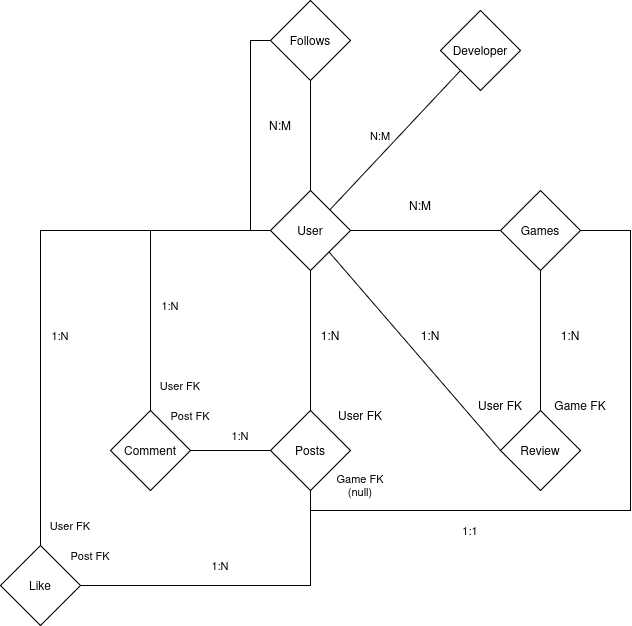

The diagram above was exported from draw.io. Its source (the exported page's mxGraphModel, read from the mxfile embedded in the PNG):
<mxGraphModel dx="1426" dy="755" grid="1" gridSize="10" guides="1" tooltips="1" connect="1" arrows="1" fold="1" page="1" pageScale="1" pageWidth="827" pageHeight="1169" math="0" shadow="0">
  <root>
    <mxCell id="0" />
    <mxCell id="1" parent="0" />
    <mxCell id="tWWooYRS6jDrsB7afvuO-5" edge="1" parent="1" source="tWWooYRS6jDrsB7afvuO-1" style="edgeStyle=orthogonalEdgeStyle;rounded=0;orthogonalLoop=1;jettySize=auto;html=1;entryX=0;entryY=0.5;entryDx=0;entryDy=0;endArrow=none;endFill=0;" target="tWWooYRS6jDrsB7afvuO-2">
      <mxGeometry relative="1" as="geometry" />
    </mxCell>
    <mxCell id="tWWooYRS6jDrsB7afvuO-10" edge="1" parent="1" source="tWWooYRS6jDrsB7afvuO-1" style="edgeStyle=orthogonalEdgeStyle;rounded=0;orthogonalLoop=1;jettySize=auto;html=1;entryX=0.5;entryY=0;entryDx=0;entryDy=0;endArrow=none;endFill=0;" target="tWWooYRS6jDrsB7afvuO-4">
      <mxGeometry relative="1" as="geometry" />
    </mxCell>
    <mxCell id="tWWooYRS6jDrsB7afvuO-13" edge="1" parent="1" source="tWWooYRS6jDrsB7afvuO-1" style="edgeStyle=orthogonalEdgeStyle;rounded=0;orthogonalLoop=1;jettySize=auto;html=1;entryX=0.5;entryY=1;entryDx=0;entryDy=0;endArrow=none;endFill=0;" target="tWWooYRS6jDrsB7afvuO-3">
      <mxGeometry relative="1" as="geometry" />
    </mxCell>
    <mxCell id="tWWooYRS6jDrsB7afvuO-22" edge="1" parent="1" source="tWWooYRS6jDrsB7afvuO-1" style="rounded=0;orthogonalLoop=1;jettySize=auto;html=1;entryX=0;entryY=0.5;entryDx=0;entryDy=0;endArrow=none;endFill=0;" target="tWWooYRS6jDrsB7afvuO-19">
      <mxGeometry relative="1" as="geometry" />
    </mxCell>
    <mxCell id="tWWooYRS6jDrsB7afvuO-38" edge="1" parent="1" source="tWWooYRS6jDrsB7afvuO-1" style="edgeStyle=orthogonalEdgeStyle;shape=connector;rounded=0;orthogonalLoop=1;jettySize=auto;html=1;entryX=0.5;entryY=0;entryDx=0;entryDy=0;strokeColor=default;align=center;verticalAlign=middle;fontFamily=Helvetica;fontSize=11;fontColor=default;labelBackgroundColor=default;endArrow=none;endFill=0;" target="tWWooYRS6jDrsB7afvuO-30">
      <mxGeometry relative="1" as="geometry" />
    </mxCell>
    <mxCell id="tWWooYRS6jDrsB7afvuO-46" edge="1" parent="1" source="tWWooYRS6jDrsB7afvuO-1" style="shape=connector;rounded=0;orthogonalLoop=1;jettySize=auto;html=1;entryX=0;entryY=1;entryDx=0;entryDy=0;strokeColor=default;align=center;verticalAlign=middle;fontFamily=Helvetica;fontSize=11;fontColor=default;labelBackgroundColor=default;endArrow=none;endFill=0;" target="tWWooYRS6jDrsB7afvuO-45">
      <mxGeometry relative="1" as="geometry" />
    </mxCell>
    <mxCell id="tWWooYRS6jDrsB7afvuO-1" parent="1" style="rhombus;whiteSpace=wrap;html=1;" value="User" vertex="1">
      <mxGeometry height="80" width="80" x="350" y="260" as="geometry" />
    </mxCell>
    <mxCell id="tWWooYRS6jDrsB7afvuO-20" edge="1" parent="1" source="tWWooYRS6jDrsB7afvuO-2" style="edgeStyle=orthogonalEdgeStyle;rounded=0;orthogonalLoop=1;jettySize=auto;html=1;entryX=0.5;entryY=0;entryDx=0;entryDy=0;endArrow=none;endFill=0;" target="tWWooYRS6jDrsB7afvuO-19">
      <mxGeometry relative="1" as="geometry" />
    </mxCell>
    <mxCell id="tWWooYRS6jDrsB7afvuO-26" edge="1" parent="1" source="tWWooYRS6jDrsB7afvuO-2" style="edgeStyle=orthogonalEdgeStyle;rounded=0;orthogonalLoop=1;jettySize=auto;html=1;entryX=0.5;entryY=1;entryDx=0;entryDy=0;endArrow=none;endFill=0;" target="tWWooYRS6jDrsB7afvuO-4">
      <mxGeometry relative="1" as="geometry">
        <Array as="points">
          <mxPoint x="710" y="300" />
          <mxPoint x="710" y="580" />
          <mxPoint x="390" y="580" />
        </Array>
      </mxGeometry>
    </mxCell>
    <mxCell id="tWWooYRS6jDrsB7afvuO-2" parent="1" style="rhombus;whiteSpace=wrap;html=1;" value="Games" vertex="1">
      <mxGeometry height="80" width="80" x="580" y="260" as="geometry" />
    </mxCell>
    <mxCell id="tWWooYRS6jDrsB7afvuO-14" edge="1" parent="1" source="tWWooYRS6jDrsB7afvuO-3" style="edgeStyle=orthogonalEdgeStyle;rounded=0;orthogonalLoop=1;jettySize=auto;html=1;entryX=0;entryY=0.5;entryDx=0;entryDy=0;endArrow=none;endFill=0;" target="tWWooYRS6jDrsB7afvuO-1">
      <mxGeometry relative="1" as="geometry">
        <Array as="points">
          <mxPoint x="330" y="110" />
          <mxPoint x="330" y="300" />
        </Array>
      </mxGeometry>
    </mxCell>
    <mxCell id="tWWooYRS6jDrsB7afvuO-3" parent="1" style="rhombus;whiteSpace=wrap;html=1;" value="Follows" vertex="1">
      <mxGeometry height="80" width="80" x="350" y="70" as="geometry" />
    </mxCell>
    <mxCell id="tWWooYRS6jDrsB7afvuO-35" edge="1" parent="1" source="tWWooYRS6jDrsB7afvuO-4" style="edgeStyle=orthogonalEdgeStyle;shape=connector;rounded=0;orthogonalLoop=1;jettySize=auto;html=1;entryX=1;entryY=0.5;entryDx=0;entryDy=0;strokeColor=default;align=center;verticalAlign=middle;fontFamily=Helvetica;fontSize=11;fontColor=default;labelBackgroundColor=default;endArrow=none;endFill=0;" target="tWWooYRS6jDrsB7afvuO-34">
      <mxGeometry relative="1" as="geometry">
        <Array as="points">
          <mxPoint x="390" y="655" />
        </Array>
      </mxGeometry>
    </mxCell>
    <mxCell id="tWWooYRS6jDrsB7afvuO-4" parent="1" style="rhombus;whiteSpace=wrap;html=1;" value="Posts" vertex="1">
      <mxGeometry height="80" width="80" x="350" y="480" as="geometry" />
    </mxCell>
    <mxCell id="tWWooYRS6jDrsB7afvuO-8" parent="1" style="text;html=1;whiteSpace=wrap;strokeColor=none;fillColor=none;align=center;verticalAlign=middle;rounded=0;" value="N:M" vertex="1">
      <mxGeometry height="30" width="60" x="470" y="260" as="geometry" />
    </mxCell>
    <mxCell id="tWWooYRS6jDrsB7afvuO-11" parent="1" style="text;html=1;whiteSpace=wrap;strokeColor=none;fillColor=none;align=center;verticalAlign=middle;rounded=0;" value="&lt;div&gt;1:N&lt;/div&gt;" vertex="1">
      <mxGeometry height="30" width="60" x="380" y="390" as="geometry" />
    </mxCell>
    <mxCell id="tWWooYRS6jDrsB7afvuO-12" parent="1" style="text;html=1;whiteSpace=wrap;strokeColor=none;fillColor=none;align=center;verticalAlign=middle;rounded=0;" value="User FK" vertex="1">
      <mxGeometry height="30" width="60" x="410" y="470" as="geometry" />
    </mxCell>
    <mxCell id="tWWooYRS6jDrsB7afvuO-17" parent="1" style="text;html=1;whiteSpace=wrap;strokeColor=none;fillColor=none;align=center;verticalAlign=middle;rounded=0;" value="N:M" vertex="1">
      <mxGeometry height="30" width="60" x="330" y="180" as="geometry" />
    </mxCell>
    <mxCell id="tWWooYRS6jDrsB7afvuO-19" parent="1" style="rhombus;whiteSpace=wrap;html=1;" value="Review" vertex="1">
      <mxGeometry height="80" width="80" x="580" y="480" as="geometry" />
    </mxCell>
    <mxCell id="tWWooYRS6jDrsB7afvuO-21" parent="1" style="text;html=1;whiteSpace=wrap;strokeColor=none;fillColor=none;align=center;verticalAlign=middle;rounded=0;" value="Game FK" vertex="1">
      <mxGeometry height="30" width="60" x="630" y="460" as="geometry" />
    </mxCell>
    <mxCell id="tWWooYRS6jDrsB7afvuO-23" parent="1" style="text;html=1;whiteSpace=wrap;strokeColor=none;fillColor=none;align=center;verticalAlign=middle;rounded=0;" value="User FK" vertex="1">
      <mxGeometry height="30" width="60" x="550" y="460" as="geometry" />
    </mxCell>
    <mxCell id="tWWooYRS6jDrsB7afvuO-24" parent="1" style="text;html=1;whiteSpace=wrap;strokeColor=none;fillColor=none;align=center;verticalAlign=middle;rounded=0;" value="&lt;div&gt;1:N&lt;/div&gt;" vertex="1">
      <mxGeometry height="30" width="60" x="620" y="390" as="geometry" />
    </mxCell>
    <mxCell id="tWWooYRS6jDrsB7afvuO-25" parent="1" style="text;html=1;whiteSpace=wrap;strokeColor=none;fillColor=none;align=center;verticalAlign=middle;rounded=0;" value="1:N" vertex="1">
      <mxGeometry height="30" width="60" x="480" y="390" as="geometry" />
    </mxCell>
    <mxCell id="tWWooYRS6jDrsB7afvuO-27" parent="1" style="text;html=1;whiteSpace=wrap;strokeColor=none;fillColor=none;align=center;verticalAlign=middle;rounded=0;fontFamily=Helvetica;fontSize=11;fontColor=default;labelBackgroundColor=default;" value="&lt;div&gt;1:1&lt;/div&gt;" vertex="1">
      <mxGeometry height="30" width="60" x="520" y="585" as="geometry" />
    </mxCell>
    <mxCell id="tWWooYRS6jDrsB7afvuO-28" edge="1" parent="1" source="tWWooYRS6jDrsB7afvuO-27" style="edgeStyle=orthogonalEdgeStyle;shape=connector;rounded=0;orthogonalLoop=1;jettySize=auto;html=1;exitX=0.5;exitY=1;exitDx=0;exitDy=0;strokeColor=default;align=center;verticalAlign=middle;fontFamily=Helvetica;fontSize=11;fontColor=default;labelBackgroundColor=default;endArrow=none;endFill=0;" target="tWWooYRS6jDrsB7afvuO-27">
      <mxGeometry relative="1" as="geometry" />
    </mxCell>
    <mxCell id="tWWooYRS6jDrsB7afvuO-29" parent="1" style="text;html=1;whiteSpace=wrap;strokeColor=none;fillColor=none;align=center;verticalAlign=middle;rounded=0;fontFamily=Helvetica;fontSize=11;fontColor=default;labelBackgroundColor=default;" value="Game FK (null)" vertex="1">
      <mxGeometry height="30" width="60" x="410" y="540" as="geometry" />
    </mxCell>
    <mxCell id="tWWooYRS6jDrsB7afvuO-31" edge="1" parent="1" source="tWWooYRS6jDrsB7afvuO-30" style="edgeStyle=orthogonalEdgeStyle;shape=connector;rounded=0;orthogonalLoop=1;jettySize=auto;html=1;entryX=0;entryY=0.5;entryDx=0;entryDy=0;strokeColor=default;align=center;verticalAlign=middle;fontFamily=Helvetica;fontSize=11;fontColor=default;labelBackgroundColor=default;endArrow=none;endFill=0;" target="tWWooYRS6jDrsB7afvuO-4">
      <mxGeometry relative="1" as="geometry" />
    </mxCell>
    <mxCell id="tWWooYRS6jDrsB7afvuO-30" parent="1" style="rhombus;whiteSpace=wrap;html=1;" value="Comment" vertex="1">
      <mxGeometry height="80" width="80" x="190" y="480" as="geometry" />
    </mxCell>
    <mxCell id="tWWooYRS6jDrsB7afvuO-32" parent="1" style="text;html=1;whiteSpace=wrap;strokeColor=none;fillColor=none;align=center;verticalAlign=middle;rounded=0;fontFamily=Helvetica;fontSize=11;fontColor=default;labelBackgroundColor=default;" value="Post FK" vertex="1">
      <mxGeometry height="30" width="60" x="240" y="470" as="geometry" />
    </mxCell>
    <mxCell id="tWWooYRS6jDrsB7afvuO-33" parent="1" style="text;html=1;whiteSpace=wrap;strokeColor=none;fillColor=none;align=center;verticalAlign=middle;rounded=0;fontFamily=Helvetica;fontSize=11;fontColor=default;labelBackgroundColor=default;" value="1:N" vertex="1">
      <mxGeometry height="30" width="60" x="290" y="490" as="geometry" />
    </mxCell>
    <mxCell id="tWWooYRS6jDrsB7afvuO-41" edge="1" parent="1" source="tWWooYRS6jDrsB7afvuO-34" style="edgeStyle=orthogonalEdgeStyle;shape=connector;rounded=0;orthogonalLoop=1;jettySize=auto;html=1;entryX=0;entryY=0.5;entryDx=0;entryDy=0;strokeColor=default;align=center;verticalAlign=middle;fontFamily=Helvetica;fontSize=11;fontColor=default;labelBackgroundColor=default;endArrow=none;endFill=0;" target="tWWooYRS6jDrsB7afvuO-1">
      <mxGeometry relative="1" as="geometry">
        <Array as="points">
          <mxPoint x="120" y="300" />
        </Array>
      </mxGeometry>
    </mxCell>
    <mxCell id="tWWooYRS6jDrsB7afvuO-34" parent="1" style="rhombus;whiteSpace=wrap;html=1;" value="Like" vertex="1">
      <mxGeometry height="80" width="80" x="80" y="615" as="geometry" />
    </mxCell>
    <mxCell id="tWWooYRS6jDrsB7afvuO-36" parent="1" style="text;html=1;whiteSpace=wrap;strokeColor=none;fillColor=none;align=center;verticalAlign=middle;rounded=0;fontFamily=Helvetica;fontSize=11;fontColor=default;labelBackgroundColor=default;" value="1:N" vertex="1">
      <mxGeometry height="30" width="60" x="270" y="620" as="geometry" />
    </mxCell>
    <mxCell id="tWWooYRS6jDrsB7afvuO-37" parent="1" style="text;html=1;whiteSpace=wrap;strokeColor=none;fillColor=none;align=center;verticalAlign=middle;rounded=0;fontFamily=Helvetica;fontSize=11;fontColor=default;labelBackgroundColor=default;" value="Post FK" vertex="1">
      <mxGeometry height="30" width="60" x="140" y="610" as="geometry" />
    </mxCell>
    <mxCell id="tWWooYRS6jDrsB7afvuO-39" parent="1" style="text;html=1;whiteSpace=wrap;strokeColor=none;fillColor=none;align=center;verticalAlign=middle;rounded=0;fontFamily=Helvetica;fontSize=11;fontColor=default;labelBackgroundColor=default;" value="1:N" vertex="1">
      <mxGeometry height="30" width="60" x="220" y="360" as="geometry" />
    </mxCell>
    <mxCell id="tWWooYRS6jDrsB7afvuO-40" parent="1" style="text;html=1;whiteSpace=wrap;strokeColor=none;fillColor=none;align=center;verticalAlign=middle;rounded=0;fontFamily=Helvetica;fontSize=11;fontColor=default;labelBackgroundColor=default;" value="User FK" vertex="1">
      <mxGeometry height="30" width="60" x="230" y="440" as="geometry" />
    </mxCell>
    <mxCell id="tWWooYRS6jDrsB7afvuO-42" parent="1" style="text;html=1;whiteSpace=wrap;strokeColor=none;fillColor=none;align=center;verticalAlign=middle;rounded=0;fontFamily=Helvetica;fontSize=11;fontColor=default;labelBackgroundColor=default;" value="1:N" vertex="1">
      <mxGeometry height="30" width="60" x="110" y="390" as="geometry" />
    </mxCell>
    <mxCell id="tWWooYRS6jDrsB7afvuO-44" parent="1" style="text;html=1;whiteSpace=wrap;strokeColor=none;fillColor=none;align=center;verticalAlign=middle;rounded=0;fontFamily=Helvetica;fontSize=11;fontColor=default;labelBackgroundColor=default;" value="User FK" vertex="1">
      <mxGeometry height="30" width="60" x="120" y="580" as="geometry" />
    </mxCell>
    <mxCell id="tWWooYRS6jDrsB7afvuO-45" parent="1" style="rhombus;whiteSpace=wrap;html=1;" value="Developer" vertex="1">
      <mxGeometry height="80" width="80" x="520" y="80" as="geometry" />
    </mxCell>
    <mxCell id="tWWooYRS6jDrsB7afvuO-47" parent="1" style="text;html=1;whiteSpace=wrap;strokeColor=none;fillColor=none;align=center;verticalAlign=middle;rounded=0;fontFamily=Helvetica;fontSize=11;fontColor=default;labelBackgroundColor=default;" value="N:M" vertex="1">
      <mxGeometry height="30" width="60" x="430" y="190" as="geometry" />
    </mxCell>
  </root>
</mxGraphModel>